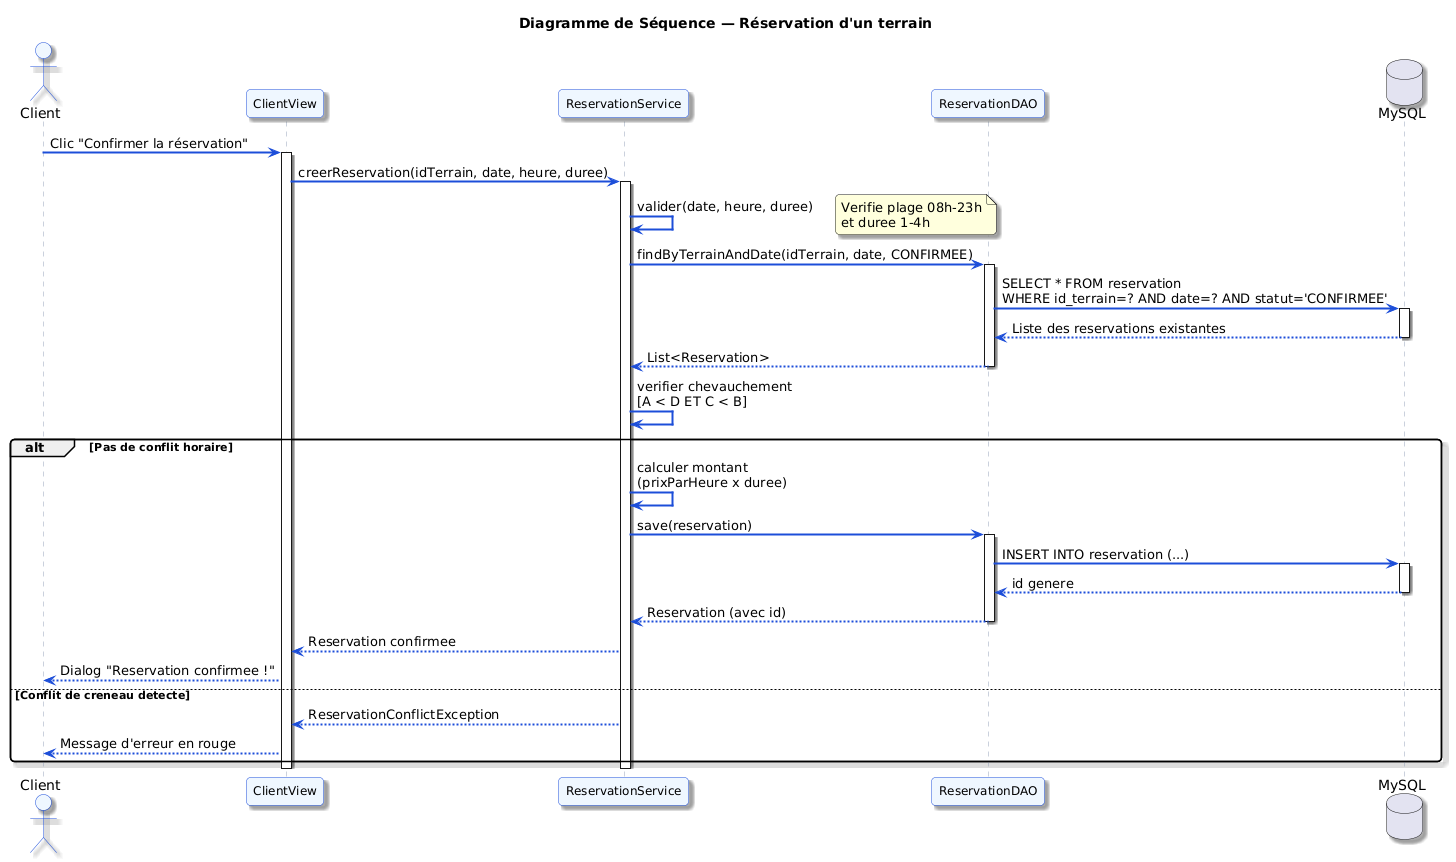

The diagram above was rendered by PlantUML. Its source (embedded in the PNG):
@startuml
' ============================================================
' IMAGE A GENERER : 03_diagramme_sequence.png
' POSITION DANS LE RAPPORT : Chapitre 3 - Section 3.4
' ============================================================

skinparam sequenceArrowThickness 2
skinparam roundcorner 8
skinparam sequence {
  ActorBorderColor #1D4ED8
  ActorBackgroundColor #EFF6FF
  ParticipantBorderColor #1D4ED8
  ParticipantBackgroundColor #EFF6FF
  ParticipantFontSize 12
  ArrowColor #1D4ED8
  LifeLineBorderColor #94A3B8
  BoxBackgroundColor #F8FAFC
  BoxBorderColor #CBD5E1
}
skinparam shadowing true

title Diagramme de Séquence — Réservation d'un terrain

actor "Client" as client
participant "ClientView" as view
participant "ReservationService" as service
participant "ReservationDAO" as dao
database "MySQL" as db

client -> view : Clic "Confirmer la réservation"
activate view

view -> service : creerReservation(idTerrain, date, heure, duree)
activate service

service -> service : valider(date, heure, duree)
note right : Verifie plage 08h-23h\net duree 1-4h

service -> dao : findByTerrainAndDate(idTerrain, date, CONFIRMEE)
activate dao

dao -> db : SELECT * FROM reservation\nWHERE id_terrain=? AND date=? AND statut='CONFIRMEE'
activate db
db --> dao : Liste des reservations existantes
deactivate db

dao --> service : List<Reservation>
deactivate dao

service -> service : verifier chevauchement\n[A < D ET C < B]

alt Pas de conflit horaire
  service -> service : calculer montant\n(prixParHeure x duree)
  service -> dao : save(reservation)
  activate dao
  dao -> db : INSERT INTO reservation (...)
  activate db
  db --> dao : id genere
  deactivate db
  dao --> service : Reservation (avec id)
  deactivate dao
  service --> view : Reservation confirmee
  view --> client : Dialog "Reservation confirmee !"
else Conflit de creneau detecte
  service --> view : ReservationConflictException
  view --> client : Message d'erreur en rouge
end

deactivate service
deactivate view
@enduml